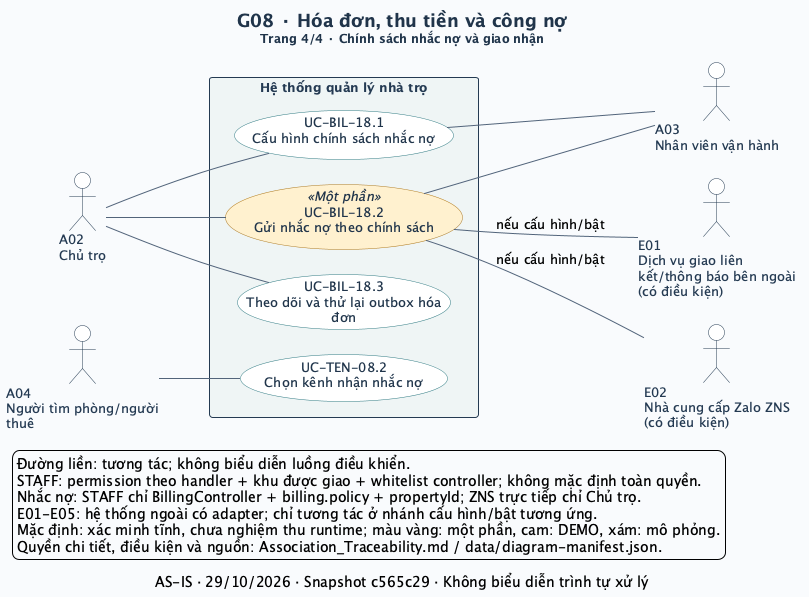

The diagram above was rendered by PlantUML. Its source (embedded in the PNG):
@startuml
left to right direction
skinparam defaultFontName SansSerif
skinparam defaultFontSize 13
skinparam backgroundColor #F8FAFC
skinparam shadowing false
skinparam ArrowColor #52647A
skinparam ArrowThickness 1
skinparam actorStyle stickman
skinparam actorBorderColor #243A52
skinparam actorFontColor #243A52
skinparam actorBackgroundColor #FFFFFF
skinparam usecase {
  BackgroundColor #FFFFFF
  BorderColor #327C83
  FontColor #20354B
  BackgroundColor<<Một phần>> #FFF0CE
  BorderColor<<Một phần>> #B17917
  BackgroundColor<<DEMO>> #FCE5DF
  BorderColor<<DEMO>> #BC593A
  BackgroundColor<<MÔ PHỎNG>> #E7EAF1
  BorderColor<<MÔ PHỎNG>> #6C7488
}
skinparam rectangle {
  BackgroundColor #EEF4F5
  BorderColor #243A52
  FontColor #243A52
}
skinparam titleFontColor #20354B
skinparam titleFontSize 18
skinparam nodesep 25
skinparam ranksep 65
title G08 · Hóa đơn, thu tiền và công nợ\n<size:12>Trang 4/4 · Chính sách nhắc nợ và giao nhận</size>
caption AS-IS · 29/10/2026 · Snapshot c565c29 · Không biểu diễn trình tự xử lý
actor "A02\nChủ trọ" as A02
actor "A03\nNhân viên vận hành" as A03
actor "A04\nNgười tìm phòng/người\nthuê" as A04
rectangle "Hệ thống quản lý nhà trọ" as SYSTEM {
  usecase "UC-BIL-18.1\nCấu hình chính sách nhắc nợ" as UC_BIL_18_1
  usecase "UC-BIL-18.2\nGửi nhắc nợ theo chính sách" as UC_BIL_18_2 <<Một phần>>
  usecase "UC-BIL-18.3\nTheo dõi và thử lại outbox hóa\nđơn" as UC_BIL_18_3
  usecase "UC-TEN-08.2\nChọn kênh nhận nhắc nợ" as UC_TEN_08_2
}
actor "E01\nDịch vụ giao liên\nkết/thông báo bên ngoài\n(có điều kiện)" as E01
actor "E02\nNhà cung cấp Zalo ZNS\n(có điều kiện)" as E02
A02 -- UC_BIL_18_1
UC_BIL_18_1 -- A03
A02 -- UC_BIL_18_2
UC_BIL_18_2 -- A03
UC_BIL_18_2 -- E01 : nếu cấu hình/bật
UC_BIL_18_2 -- E02 : nếu cấu hình/bật
A02 -- UC_BIL_18_3
A04 -- UC_TEN_08_2
legend bottom left
  Đường liền: tương tác; không biểu diễn luồng điều khiển.
  STAFF: permission theo handler + khu được giao + whitelist controller; không mặc định toàn quyền.
  Nhắc nợ: STAFF chỉ BillingController + billing.policy + propertyId; ZNS trực tiếp chỉ Chủ trọ.
  E01-E05: hệ thống ngoài có adapter; chỉ tương tác ở nhánh cấu hình/bật tương ứng.
  Mặc định: xác minh tĩnh, chưa nghiệm thu runtime; màu vàng: một phần, cam: DEMO, xám: mô phỏng.
  Quyền chi tiết, điều kiện và nguồn: Association_Traceability.md / data/diagram-manifest.json.
endlegend
@enduml